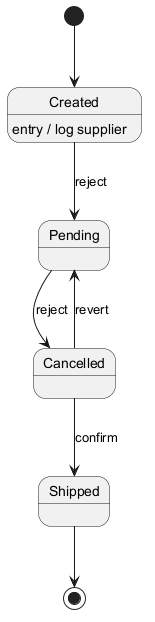

The diagram above was rendered by PlantUML. Its source (embedded in the PNG):
@startuml
skinparam monochrome true
[*] --> Created
Created --> Pending : reject
Created : entry / log supplier
Pending --> Cancelled : reject
Cancelled --> Shipped : confirm
Cancelled --> Pending : revert
Shipped --> [*]
@enduml